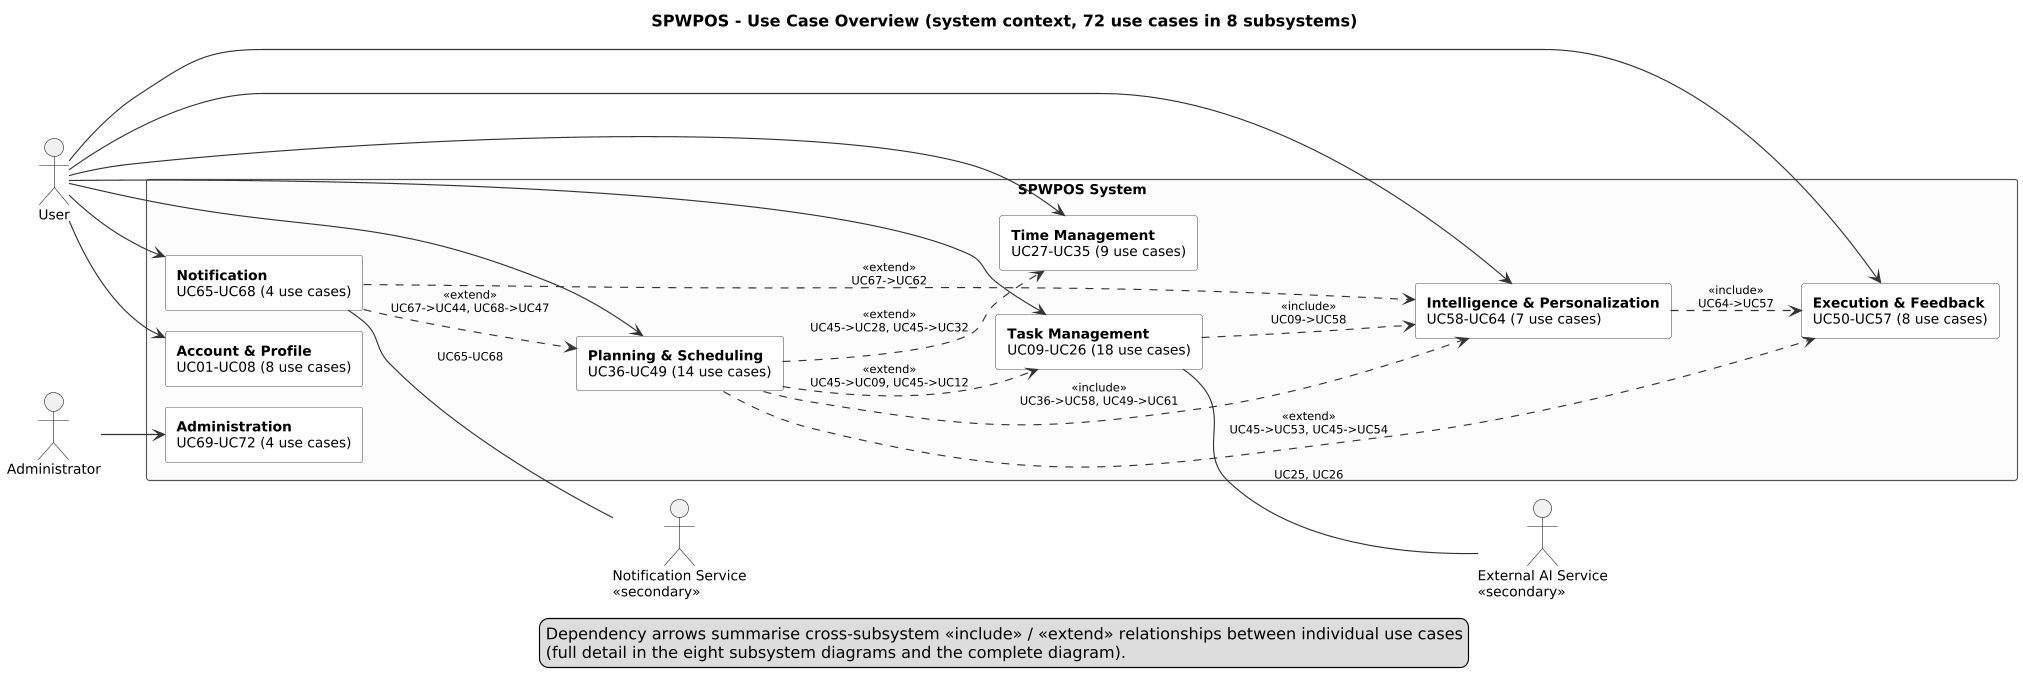

The diagram above was rendered by PlantUML. Its source (embedded in the PNG):
@startuml
left to right direction
skinparam dpi 110
skinparam shadowing false
skinparam defaultFontName Arial
skinparam defaultFontSize 12
skinparam packageStyle rectangle
skinparam usecase {
  BackgroundColor #FFFFFF
  BorderColor #333333
  ArrowColor #333333
}
skinparam rectangle {
  BackgroundColor #FCFCFC
  BorderColor #555555
}
skinparam ArrowFontSize 10
skinparam nodesep 18
skinparam ranksep 45

title SPWPOS - Use Case Overview (system context, 72 use cases in 8 subsystems)
actor "User" as User
actor "Administrator" as Admin
actor "External AI Service\n<<secondary>>" as AI
actor "Notification Service\n<<secondary>>" as NS
rectangle "SPWPOS System" {
  rectangle "**Account & Profile**\nUC01-UC08 (8 use cases)" as P_ACC #FFFFFF
  rectangle "**Task Management**\nUC09-UC26 (18 use cases)" as P_TASK #FFFFFF
  rectangle "**Time Management**\nUC27-UC35 (9 use cases)" as P_TIME #FFFFFF
  rectangle "**Planning & Scheduling**\nUC36-UC49 (14 use cases)" as P_PLAN #FFFFFF
  rectangle "**Execution & Feedback**\nUC50-UC57 (8 use cases)" as P_EXEC #FFFFFF
  rectangle "**Intelligence & Personalization**\nUC58-UC64 (7 use cases)" as P_INTEL #FFFFFF
  rectangle "**Notification**\nUC65-UC68 (4 use cases)" as P_NOTI #FFFFFF
  rectangle "**Administration**\nUC69-UC72 (4 use cases)" as P_ADMIN #FFFFFF
}
User --> P_ACC
User --> P_TASK
User --> P_TIME
User --> P_PLAN
User --> P_EXEC
User --> P_INTEL
User --> P_NOTI
Admin --> P_ADMIN
P_TASK -- AI : UC25, UC26
P_NOTI -- NS : UC65-UC68
P_INTEL ..> P_EXEC : <<include>>\nUC64->UC57
P_NOTI ..> P_INTEL : <<extend>>\nUC67->UC62
P_NOTI ..> P_PLAN : <<extend>>\nUC67->UC44, UC68->UC47
P_PLAN ..> P_EXEC : <<extend>>\nUC45->UC53, UC45->UC54
P_PLAN ..> P_INTEL : <<include>>\nUC36->UC58, UC49->UC61
P_PLAN ..> P_TASK : <<extend>>\nUC45->UC09, UC45->UC12
P_PLAN ..> P_TIME : <<extend>>\nUC45->UC28, UC45->UC32
P_TASK ..> P_INTEL : <<include>>\nUC09->UC58
legend bottom
  Dependency arrows summarise cross-subsystem <<include>> / <<extend>> relationships between individual use cases
  (full detail in the eight subsystem diagrams and the complete diagram).
endlegend
@enduml